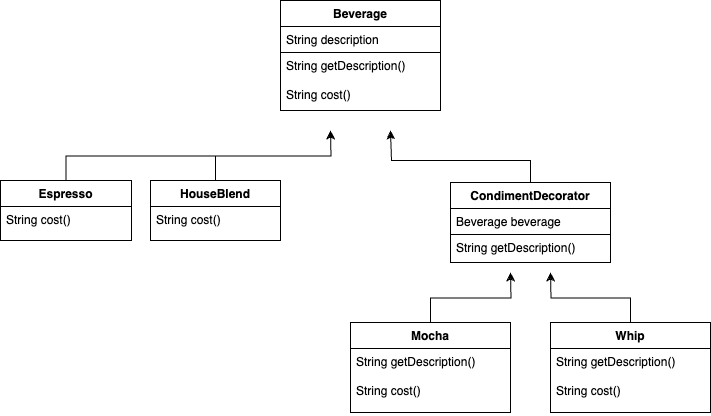

The diagram above was exported from draw.io. Its source (the exported page's mxGraphModel, read from the mxfile embedded in the PNG):
<mxGraphModel dx="1003" dy="729" grid="1" gridSize="10" guides="1" tooltips="1" connect="1" arrows="1" fold="1" page="1" pageScale="1" pageWidth="850" pageHeight="1100" math="0" shadow="0">
  <root>
    <mxCell id="0" />
    <mxCell id="1" parent="0" />
    <mxCell id="t-JnEyd74qOF0Rr3Ul6n-197" style="edgeStyle=orthogonalEdgeStyle;rounded=0;orthogonalLoop=1;jettySize=auto;html=1;" edge="1" parent="1" source="t-JnEyd74qOF0Rr3Ul6n-176">
      <mxGeometry relative="1" as="geometry">
        <mxPoint x="700.0000000000005" y="512" as="targetPoint" />
      </mxGeometry>
    </mxCell>
    <mxCell id="t-JnEyd74qOF0Rr3Ul6n-176" value="Mocha" style="swimlane;fontStyle=1;align=center;verticalAlign=top;childLayout=stackLayout;horizontal=1;startSize=26;horizontalStack=0;resizeParent=1;resizeParentMax=0;resizeLast=0;collapsible=1;marginBottom=0;whiteSpace=wrap;html=1;" vertex="1" parent="1">
      <mxGeometry x="540" y="562" width="160" height="90" as="geometry" />
    </mxCell>
    <mxCell id="t-JnEyd74qOF0Rr3Ul6n-178" value="String getDescription()&lt;div&gt;&lt;br&gt;&lt;/div&gt;&lt;div&gt;String cost()&lt;/div&gt;" style="text;strokeColor=none;fillColor=none;align=left;verticalAlign=top;spacingLeft=4;spacingRight=4;overflow=hidden;rotatable=0;points=[[0,0.5],[1,0.5]];portConstraint=eastwest;whiteSpace=wrap;html=1;" vertex="1" parent="t-JnEyd74qOF0Rr3Ul6n-176">
      <mxGeometry y="26" width="160" height="64" as="geometry" />
    </mxCell>
    <mxCell id="t-JnEyd74qOF0Rr3Ul6n-218" style="edgeStyle=orthogonalEdgeStyle;rounded=0;orthogonalLoop=1;jettySize=auto;html=1;exitX=0.5;exitY=0;exitDx=0;exitDy=0;" edge="1" parent="1" source="t-JnEyd74qOF0Rr3Ul6n-186">
      <mxGeometry relative="1" as="geometry">
        <mxPoint x="520" y="370" as="targetPoint" />
      </mxGeometry>
    </mxCell>
    <mxCell id="t-JnEyd74qOF0Rr3Ul6n-186" value="Espresso" style="swimlane;fontStyle=1;align=center;verticalAlign=top;childLayout=stackLayout;horizontal=1;startSize=26;horizontalStack=0;resizeParent=1;resizeParentMax=0;resizeLast=0;collapsible=1;marginBottom=0;whiteSpace=wrap;html=1;" vertex="1" parent="1">
      <mxGeometry x="190" y="420" width="131" height="60" as="geometry" />
    </mxCell>
    <mxCell id="t-JnEyd74qOF0Rr3Ul6n-187" value="String cost()" style="text;strokeColor=none;fillColor=none;align=left;verticalAlign=top;spacingLeft=4;spacingRight=4;overflow=hidden;rotatable=0;points=[[0,0.5],[1,0.5]];portConstraint=eastwest;whiteSpace=wrap;html=1;" vertex="1" parent="t-JnEyd74qOF0Rr3Ul6n-186">
      <mxGeometry y="26" width="131" height="34" as="geometry" />
    </mxCell>
    <mxCell id="t-JnEyd74qOF0Rr3Ul6n-217" style="edgeStyle=orthogonalEdgeStyle;rounded=0;orthogonalLoop=1;jettySize=auto;html=1;exitX=0.5;exitY=0;exitDx=0;exitDy=0;" edge="1" parent="1" source="t-JnEyd74qOF0Rr3Ul6n-188">
      <mxGeometry relative="1" as="geometry">
        <mxPoint x="520" y="370" as="targetPoint" />
      </mxGeometry>
    </mxCell>
    <mxCell id="t-JnEyd74qOF0Rr3Ul6n-188" value="HouseBlend" style="swimlane;fontStyle=1;align=center;verticalAlign=top;childLayout=stackLayout;horizontal=1;startSize=26;horizontalStack=0;resizeParent=1;resizeParentMax=0;resizeLast=0;collapsible=1;marginBottom=0;whiteSpace=wrap;html=1;" vertex="1" parent="1">
      <mxGeometry x="340" y="420" width="130" height="60" as="geometry" />
    </mxCell>
    <mxCell id="t-JnEyd74qOF0Rr3Ul6n-189" value="String cost()" style="text;strokeColor=none;fillColor=none;align=left;verticalAlign=top;spacingLeft=4;spacingRight=4;overflow=hidden;rotatable=0;points=[[0,0.5],[1,0.5]];portConstraint=eastwest;whiteSpace=wrap;html=1;" vertex="1" parent="t-JnEyd74qOF0Rr3Ul6n-188">
      <mxGeometry y="26" width="130" height="34" as="geometry" />
    </mxCell>
    <mxCell id="t-JnEyd74qOF0Rr3Ul6n-220" style="edgeStyle=orthogonalEdgeStyle;rounded=0;orthogonalLoop=1;jettySize=auto;html=1;" edge="1" parent="1" source="t-JnEyd74qOF0Rr3Ul6n-191">
      <mxGeometry relative="1" as="geometry">
        <mxPoint x="580" y="370" as="targetPoint" />
        <Array as="points">
          <mxPoint x="720" y="400" />
          <mxPoint x="581" y="400" />
          <mxPoint x="581" y="370" />
        </Array>
      </mxGeometry>
    </mxCell>
    <mxCell id="t-JnEyd74qOF0Rr3Ul6n-191" value="CondimentDecorator" style="swimlane;fontStyle=1;align=center;verticalAlign=top;childLayout=stackLayout;horizontal=1;startSize=26;horizontalStack=0;resizeParent=1;resizeParentMax=0;resizeLast=0;collapsible=1;marginBottom=0;whiteSpace=wrap;html=1;" vertex="1" parent="1">
      <mxGeometry x="640" y="422" width="160" height="80" as="geometry" />
    </mxCell>
    <mxCell id="t-JnEyd74qOF0Rr3Ul6n-192" value="Beverage beverage" style="text;strokeColor=default;fillColor=none;align=left;verticalAlign=top;spacingLeft=4;spacingRight=4;overflow=hidden;rotatable=0;points=[[0,0.5],[1,0.5]];portConstraint=eastwest;whiteSpace=wrap;html=1;" vertex="1" parent="t-JnEyd74qOF0Rr3Ul6n-191">
      <mxGeometry y="26" width="160" height="26" as="geometry" />
    </mxCell>
    <mxCell id="t-JnEyd74qOF0Rr3Ul6n-193" value="String getDescription()" style="text;strokeColor=none;fillColor=none;align=left;verticalAlign=top;spacingLeft=4;spacingRight=4;overflow=hidden;rotatable=0;points=[[0,0.5],[1,0.5]];portConstraint=eastwest;whiteSpace=wrap;html=1;" vertex="1" parent="t-JnEyd74qOF0Rr3Ul6n-191">
      <mxGeometry y="52" width="160" height="28" as="geometry" />
    </mxCell>
    <mxCell id="t-JnEyd74qOF0Rr3Ul6n-198" style="edgeStyle=orthogonalEdgeStyle;rounded=0;orthogonalLoop=1;jettySize=auto;html=1;" edge="1" parent="1" source="t-JnEyd74qOF0Rr3Ul6n-194">
      <mxGeometry relative="1" as="geometry">
        <mxPoint x="740.0000000000005" y="512" as="targetPoint" />
      </mxGeometry>
    </mxCell>
    <mxCell id="t-JnEyd74qOF0Rr3Ul6n-194" value="Whip" style="swimlane;fontStyle=1;align=center;verticalAlign=top;childLayout=stackLayout;horizontal=1;startSize=26;horizontalStack=0;resizeParent=1;resizeParentMax=0;resizeLast=0;collapsible=1;marginBottom=0;whiteSpace=wrap;html=1;" vertex="1" parent="1">
      <mxGeometry x="740" y="562" width="160" height="90" as="geometry" />
    </mxCell>
    <mxCell id="t-JnEyd74qOF0Rr3Ul6n-196" value="String getDescription()&lt;div&gt;&lt;br&gt;&lt;/div&gt;&lt;div&gt;String cost()&lt;/div&gt;" style="text;strokeColor=none;fillColor=none;align=left;verticalAlign=top;spacingLeft=4;spacingRight=4;overflow=hidden;rotatable=0;points=[[0,0.5],[1,0.5]];portConstraint=eastwest;whiteSpace=wrap;html=1;" vertex="1" parent="t-JnEyd74qOF0Rr3Ul6n-194">
      <mxGeometry y="26" width="160" height="64" as="geometry" />
    </mxCell>
    <mxCell id="t-JnEyd74qOF0Rr3Ul6n-210" value="Beverage" style="swimlane;fontStyle=1;align=center;verticalAlign=top;childLayout=stackLayout;horizontal=1;startSize=26;horizontalStack=0;resizeParent=1;resizeParentMax=0;resizeLast=0;collapsible=1;marginBottom=0;whiteSpace=wrap;html=1;" vertex="1" parent="1">
      <mxGeometry x="470" y="240" width="160" height="110" as="geometry" />
    </mxCell>
    <mxCell id="t-JnEyd74qOF0Rr3Ul6n-211" value="String description" style="text;strokeColor=default;fillColor=none;align=left;verticalAlign=top;spacingLeft=4;spacingRight=4;overflow=hidden;rotatable=0;points=[[0,0.5],[1,0.5]];portConstraint=eastwest;whiteSpace=wrap;html=1;" vertex="1" parent="t-JnEyd74qOF0Rr3Ul6n-210">
      <mxGeometry y="26" width="160" height="26" as="geometry" />
    </mxCell>
    <mxCell id="t-JnEyd74qOF0Rr3Ul6n-212" value="String getDescription()&lt;div&gt;&lt;br&gt;&lt;/div&gt;&lt;div&gt;String cost()&lt;/div&gt;" style="text;strokeColor=none;fillColor=none;align=left;verticalAlign=top;spacingLeft=4;spacingRight=4;overflow=hidden;rotatable=0;points=[[0,0.5],[1,0.5]];portConstraint=eastwest;whiteSpace=wrap;html=1;" vertex="1" parent="t-JnEyd74qOF0Rr3Ul6n-210">
      <mxGeometry y="52" width="160" height="58" as="geometry" />
    </mxCell>
  </root>
</mxGraphModel>